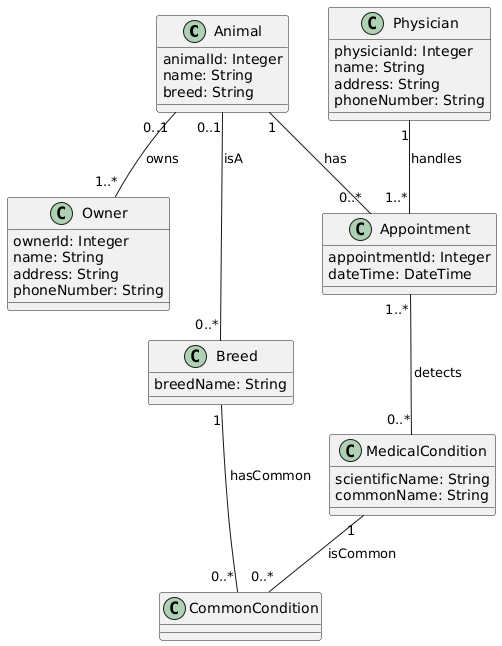

The diagram above was rendered by PlantUML. Its source (embedded in the PNG):
@startuml
class Animal {
    animalId: Integer
    name: String
    breed: String
}

class Owner {
    ownerId: Integer
    name: String
    address: String
    phoneNumber: String
}

class Breed {
    breedName: String
}

class Physician {
    physicianId: Integer
    name: String
    address: String
    phoneNumber: String
}

class Appointment {
    appointmentId: Integer
    dateTime: DateTime
}

class MedicalCondition {
    scientificName: String
    commonName: String
}

class CommonCondition {
}

Animal "0..1" -- "1..*" Owner : owns
Animal "0..1" -- "0..*" Breed : isA
Physician "1" -- "1..*" Appointment : handles
Animal "1" -- "0..*" Appointment : has
Appointment "1..*" -- "0..*" MedicalCondition : detects
Breed "1" -- "0..*" CommonCondition : hasCommon
MedicalCondition "1" -- "0..*" CommonCondition : isCommon
@enduml